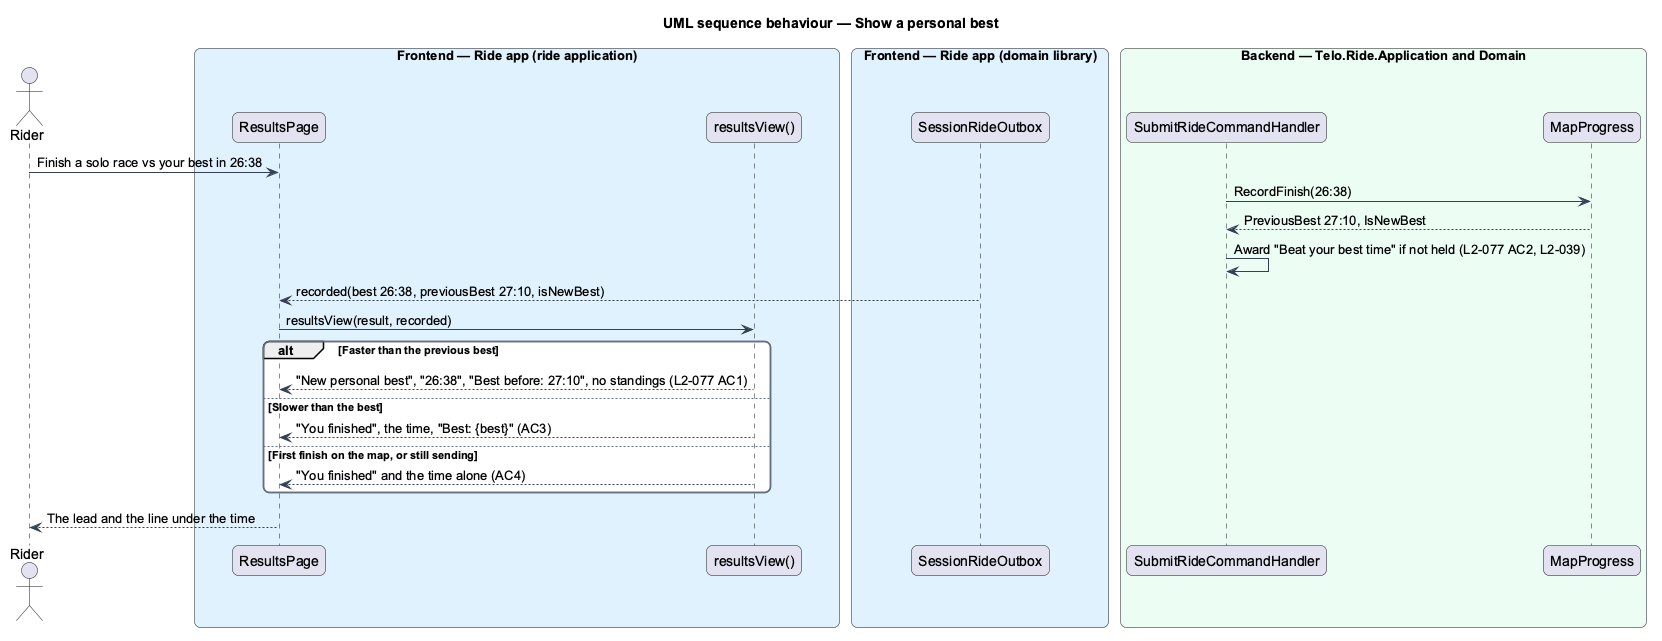

The diagram above was rendered by PlantUML. Its source (embedded in the PNG):
@startuml
title UML sequence behaviour — Show a personal best
skinparam backgroundColor #FFFFFF
skinparam shadowing false
skinparam roundcorner 12
skinparam defaultFontName Arial
skinparam ArrowColor #344054
skinparam rectangle {
  BorderColor #344054
  FontColor #101828
}
skinparam package {
  BorderColor #667085
  FontColor #101828
  BackgroundColor #F9FAFB
}
actor "Rider" as actor
box "Frontend — Ride app (ride application)" #E0F2FE
  participant "ResultsPage" as page
  participant "resultsView()" as store
end box
box "Frontend — Ride app (domain library)" #E0F2FE
  participant "SessionRideOutbox" as outbox
end box
box "Backend — Telo.Ride.Application and Domain" #ECFDF3
  participant "SubmitRideCommandHandler" as handler
  participant "MapProgress" as mp
end box
actor -> page : Finish a solo race vs your best in 26:38
handler -> mp : RecordFinish(26:38)
mp --> handler : PreviousBest 27:10, IsNewBest
handler -> handler : Award "Beat your best time" if not held (L2-077 AC2, L2-039)
outbox --> page : recorded(best 26:38, previousBest 27:10, isNewBest)
page -> store : resultsView(result, recorded)
alt Faster than the previous best
  store --> page : "New personal best", "26:38", "Best before: 27:10", no standings (L2-077 AC1)
else Slower than the best
  store --> page : "You finished", the time, "Best: {best}" (AC3)
else First finish on the map, or still sending
  store --> page : "You finished" and the time alone (AC4)
end
page --> actor : The lead and the line under the time
@enduml